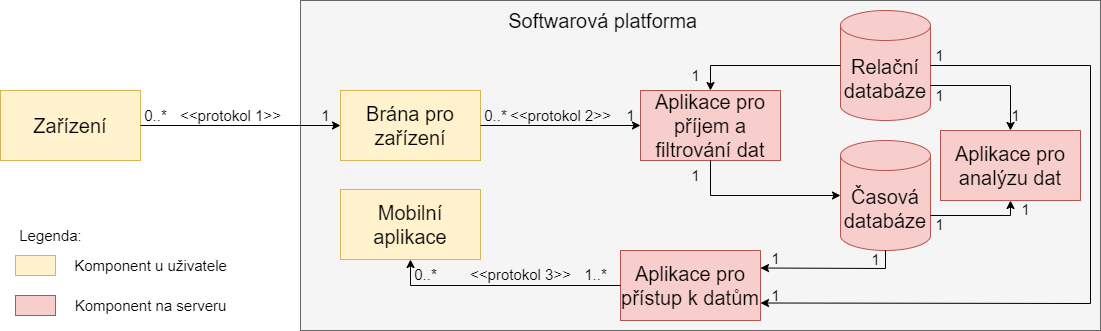

The diagram above was exported from draw.io. Its source (the exported page's mxGraphModel, read from the mxfile embedded in the PNG):
<mxGraphModel dx="2586" dy="1394" grid="1" gridSize="10" guides="1" tooltips="1" connect="1" arrows="1" fold="1" page="1" pageScale="1" pageWidth="1169" pageHeight="827" math="0" shadow="0">
  <root>
    <mxCell id="0" />
    <mxCell id="1" parent="0" />
    <mxCell id="2" value="" style="rounded=0;whiteSpace=wrap;html=1;fillColor=#f5f5f5;fontColor=#333333;strokeColor=#666666;" vertex="1" parent="1">
      <mxGeometry x="310" y="190" width="800" height="330" as="geometry" />
    </mxCell>
    <mxCell id="3" value="&lt;font style=&quot;font-size: 20px;&quot;&gt;Relační&lt;br&gt;databáze&lt;/font&gt;" style="shape=cylinder3;whiteSpace=wrap;html=1;boundedLbl=1;backgroundOutline=1;size=15;fillColor=#f8cecc;strokeColor=#b85450;" vertex="1" parent="1">
      <mxGeometry x="850" y="200" width="90" height="110" as="geometry" />
    </mxCell>
    <mxCell id="4" value="&lt;font style=&quot;font-size: 20px;&quot;&gt;Brána pro zařízení&lt;/font&gt;" style="rounded=0;whiteSpace=wrap;html=1;fillColor=#fff2cc;strokeColor=#d6b656;" vertex="1" parent="1">
      <mxGeometry x="350" y="280" width="140" height="70" as="geometry" />
    </mxCell>
    <mxCell id="5" value="&lt;font style=&quot;font-size: 20px;&quot;&gt;Zařízení&lt;/font&gt;" style="rounded=0;whiteSpace=wrap;html=1;fillColor=#fff2cc;strokeColor=#d6b656;" vertex="1" parent="1">
      <mxGeometry x="10" y="280" width="140" height="70" as="geometry" />
    </mxCell>
    <mxCell id="6" value="&lt;font style=&quot;font-size: 20px;&quot;&gt;Aplikace pro příjem a filtrování dat&lt;/font&gt;" style="rounded=0;whiteSpace=wrap;html=1;fillColor=#f8cecc;strokeColor=#b85450;" vertex="1" parent="1">
      <mxGeometry x="650" y="280" width="140" height="70" as="geometry" />
    </mxCell>
    <mxCell id="7" value="&lt;span style=&quot;font-size: 20px;&quot;&gt;Časová databáze&lt;/span&gt;" style="shape=cylinder3;whiteSpace=wrap;html=1;boundedLbl=1;backgroundOutline=1;size=15;fillColor=#f8cecc;strokeColor=#b85450;" vertex="1" parent="1">
      <mxGeometry x="850" y="330" width="90" height="110" as="geometry" />
    </mxCell>
    <mxCell id="8" value="" style="endArrow=classic;html=1;rounded=0;entryX=0.5;entryY=0;entryDx=0;entryDy=0;exitX=0;exitY=0.5;exitDx=0;exitDy=0;exitPerimeter=0;" edge="1" source="3" target="6" parent="1">
      <mxGeometry width="50" height="50" relative="1" as="geometry">
        <mxPoint x="510" y="110" as="sourcePoint" />
        <mxPoint x="560" y="60" as="targetPoint" />
        <Array as="points">
          <mxPoint x="720" y="255" />
        </Array>
      </mxGeometry>
    </mxCell>
    <mxCell id="9" value="" style="endArrow=classic;html=1;rounded=0;exitX=0.5;exitY=1;exitDx=0;exitDy=0;entryX=0;entryY=0.5;entryDx=0;entryDy=0;entryPerimeter=0;" edge="1" source="6" target="7" parent="1">
      <mxGeometry width="50" height="50" relative="1" as="geometry">
        <mxPoint x="590" y="510" as="sourcePoint" />
        <mxPoint x="640" y="460" as="targetPoint" />
        <Array as="points">
          <mxPoint x="720" y="385" />
        </Array>
      </mxGeometry>
    </mxCell>
    <mxCell id="10" value="&lt;font style=&quot;font-size: 20px;&quot;&gt;Aplikace pro přístup k datům&lt;/font&gt;" style="rounded=0;whiteSpace=wrap;html=1;fillColor=#f8cecc;strokeColor=#b85450;" vertex="1" parent="1">
      <mxGeometry x="630" y="440" width="140" height="70" as="geometry" />
    </mxCell>
    <mxCell id="11" value="&lt;font style=&quot;font-size: 20px;&quot;&gt;Mobilní aplikace&lt;/font&gt;" style="rounded=0;whiteSpace=wrap;html=1;fillColor=#fff2cc;strokeColor=#d6b656;" vertex="1" parent="1">
      <mxGeometry x="350" y="379" width="140" height="70" as="geometry" />
    </mxCell>
    <mxCell id="12" value="" style="endArrow=classic;html=1;rounded=0;exitX=1;exitY=0.5;exitDx=0;exitDy=0;exitPerimeter=0;entryX=1;entryY=0.75;entryDx=0;entryDy=0;" edge="1" source="3" target="10" parent="1">
      <mxGeometry width="50" height="50" relative="1" as="geometry">
        <mxPoint x="890" y="230" as="sourcePoint" />
        <mxPoint x="940" y="180" as="targetPoint" />
        <Array as="points">
          <mxPoint x="1100" y="255" />
          <mxPoint x="1100" y="493" />
        </Array>
      </mxGeometry>
    </mxCell>
    <mxCell id="13" value="" style="endArrow=classic;html=1;rounded=0;exitX=0.5;exitY=1;exitDx=0;exitDy=0;exitPerimeter=0;entryX=1;entryY=0.25;entryDx=0;entryDy=0;" edge="1" source="7" target="10" parent="1">
      <mxGeometry width="50" height="50" relative="1" as="geometry">
        <mxPoint x="940" y="560" as="sourcePoint" />
        <mxPoint x="1014.8529411764707" y="570" as="targetPoint" />
        <Array as="points">
          <mxPoint x="895" y="458" />
        </Array>
      </mxGeometry>
    </mxCell>
    <mxCell id="14" value="" style="endArrow=classic;html=1;rounded=0;entryX=0.5;entryY=1;entryDx=0;entryDy=0;exitX=0;exitY=0.5;exitDx=0;exitDy=0;" edge="1" source="10" target="11" parent="1">
      <mxGeometry width="50" height="50" relative="1" as="geometry">
        <mxPoint x="1050" y="440" as="sourcePoint" />
        <mxPoint x="1100" y="390" as="targetPoint" />
        <Array as="points">
          <mxPoint x="420" y="475" />
        </Array>
      </mxGeometry>
    </mxCell>
    <mxCell id="15" value="" style="endArrow=classic;html=1;rounded=0;entryX=0;entryY=0.5;entryDx=0;entryDy=0;exitX=1;exitY=0.5;exitDx=0;exitDy=0;" edge="1" source="4" target="6" parent="1">
      <mxGeometry width="50" height="50" relative="1" as="geometry">
        <mxPoint x="360" y="440" as="sourcePoint" />
        <mxPoint x="410" y="390" as="targetPoint" />
      </mxGeometry>
    </mxCell>
    <mxCell id="16" value="" style="endArrow=classic;html=1;rounded=0;entryX=0;entryY=0.5;entryDx=0;entryDy=0;exitX=1;exitY=0.5;exitDx=0;exitDy=0;" edge="1" source="5" target="4" parent="1">
      <mxGeometry width="50" height="50" relative="1" as="geometry">
        <mxPoint x="180" y="450" as="sourcePoint" />
        <mxPoint x="230" y="400" as="targetPoint" />
      </mxGeometry>
    </mxCell>
    <mxCell id="17" value="&lt;font style=&quot;font-size: 20px;&quot;&gt;Softwarová platforma&amp;nbsp;&lt;/font&gt;" style="text;html=1;align=center;verticalAlign=middle;resizable=0;points=[];autosize=1;strokeColor=none;fillColor=none;" vertex="1" parent="1">
      <mxGeometry x="505" y="190" width="220" height="40" as="geometry" />
    </mxCell>
    <mxCell id="18" value="&lt;font style=&quot;font-size: 15px;&quot;&gt;&amp;lt;&amp;lt;protokol 1&amp;gt;&amp;gt;&lt;/font&gt;" style="text;html=1;align=center;verticalAlign=middle;resizable=0;points=[];autosize=1;strokeColor=none;fillColor=none;" vertex="1" parent="1">
      <mxGeometry x="180" y="290" width="120" height="30" as="geometry" />
    </mxCell>
    <mxCell id="19" value="&lt;font style=&quot;font-size: 15px;&quot;&gt;&amp;lt;&amp;lt;protokol 2&amp;gt;&amp;gt;&lt;/font&gt;" style="text;html=1;align=center;verticalAlign=middle;resizable=0;points=[];autosize=1;strokeColor=none;fillColor=none;" vertex="1" parent="1">
      <mxGeometry x="510" y="290" width="120" height="30" as="geometry" />
    </mxCell>
    <mxCell id="20" value="&lt;font style=&quot;font-size: 15px;&quot;&gt;&amp;lt;&amp;lt;protokol 3&amp;gt;&amp;gt;&lt;/font&gt;" style="text;html=1;align=center;verticalAlign=middle;resizable=0;points=[];autosize=1;strokeColor=none;fillColor=none;" vertex="1" parent="1">
      <mxGeometry x="470" y="449" width="120" height="30" as="geometry" />
    </mxCell>
    <mxCell id="21" value="" style="group" vertex="1" connectable="0" parent="1">
      <mxGeometry x="20" y="410" width="230" height="100" as="geometry" />
    </mxCell>
    <mxCell id="22" value="" style="rounded=0;whiteSpace=wrap;html=1;fillColor=#fff2cc;strokeColor=#d6b656;movable=1;resizable=1;rotatable=1;deletable=1;editable=1;locked=0;connectable=1;" vertex="1" parent="21">
      <mxGeometry x="5" y="35" width="40" height="20" as="geometry" />
    </mxCell>
    <mxCell id="23" value="&lt;font style=&quot;font-size: 15px;&quot;&gt;Komponent u uživatele&lt;/font&gt;" style="text;html=1;align=center;verticalAlign=middle;resizable=1;points=[];autosize=1;strokeColor=none;fillColor=none;movable=1;rotatable=1;deletable=1;editable=1;locked=0;connectable=1;" vertex="1" parent="21">
      <mxGeometry x="50" y="30" width="180" height="30" as="geometry" />
    </mxCell>
    <mxCell id="24" value="&lt;font style=&quot;font-size: 15px;&quot;&gt;Komponent na serveru&lt;/font&gt;" style="text;html=1;align=center;verticalAlign=middle;resizable=1;points=[];autosize=1;strokeColor=none;fillColor=none;movable=1;rotatable=1;deletable=1;editable=1;locked=0;connectable=1;" vertex="1" parent="21">
      <mxGeometry x="50" y="70" width="180" height="30" as="geometry" />
    </mxCell>
    <mxCell id="25" value="" style="rounded=0;whiteSpace=wrap;html=1;fillColor=#f8cecc;strokeColor=#b85450;movable=1;resizable=1;rotatable=1;deletable=1;editable=1;locked=0;connectable=1;" vertex="1" parent="21">
      <mxGeometry x="5" y="75" width="40" height="20" as="geometry" />
    </mxCell>
    <mxCell id="26" value="&lt;font style=&quot;font-size: 15px;&quot;&gt;Legenda:&lt;/font&gt;" style="text;html=1;align=center;verticalAlign=middle;resizable=1;points=[];autosize=1;strokeColor=none;fillColor=none;movable=1;rotatable=1;deletable=1;editable=1;locked=0;connectable=1;" vertex="1" parent="21">
      <mxGeometry x="-5" width="90" height="30" as="geometry" />
    </mxCell>
    <mxCell id="27" value="&lt;font style=&quot;font-size: 15px;&quot;&gt;0..*&lt;/font&gt;" style="text;html=1;align=center;verticalAlign=middle;resizable=0;points=[];autosize=1;strokeColor=none;fillColor=none;" vertex="1" parent="1">
      <mxGeometry x="140" y="290" width="50" height="30" as="geometry" />
    </mxCell>
    <mxCell id="28" value="&lt;font style=&quot;font-size: 15px;&quot;&gt;1&lt;/font&gt;" style="text;html=1;align=center;verticalAlign=middle;resizable=0;points=[];autosize=1;strokeColor=none;fillColor=none;" vertex="1" parent="1">
      <mxGeometry x="625" y="290" width="30" height="30" as="geometry" />
    </mxCell>
    <mxCell id="29" value="&lt;font style=&quot;font-size: 15px;&quot;&gt;0..*&lt;/font&gt;" style="text;html=1;align=center;verticalAlign=middle;resizable=0;points=[];autosize=1;strokeColor=none;fillColor=none;" vertex="1" parent="1">
      <mxGeometry x="410" y="449" width="50" height="30" as="geometry" />
    </mxCell>
    <mxCell id="30" value="&lt;font style=&quot;font-size: 15px;&quot;&gt;1..*&lt;/font&gt;" style="text;html=1;align=center;verticalAlign=middle;resizable=0;points=[];autosize=1;strokeColor=none;fillColor=none;" vertex="1" parent="1">
      <mxGeometry x="580" y="449" width="50" height="30" as="geometry" />
    </mxCell>
    <mxCell id="31" value="&lt;font style=&quot;font-size: 15px;&quot;&gt;1&lt;/font&gt;" style="text;html=1;align=center;verticalAlign=middle;resizable=0;points=[];autosize=1;strokeColor=none;fillColor=none;" vertex="1" parent="1">
      <mxGeometry x="320" y="290" width="30" height="30" as="geometry" />
    </mxCell>
    <mxCell id="32" value="&lt;font style=&quot;font-size: 15px;&quot;&gt;1&lt;/font&gt;" style="text;html=1;align=center;verticalAlign=middle;resizable=0;points=[];autosize=1;strokeColor=none;fillColor=none;" vertex="1" parent="1">
      <mxGeometry x="770" y="433" width="30" height="30" as="geometry" />
    </mxCell>
    <mxCell id="33" value="&lt;font style=&quot;font-size: 15px;&quot;&gt;1&lt;/font&gt;" style="text;html=1;align=center;verticalAlign=middle;resizable=0;points=[];autosize=1;strokeColor=none;fillColor=none;" vertex="1" parent="1">
      <mxGeometry x="870" y="434" width="30" height="30" as="geometry" />
    </mxCell>
    <mxCell id="34" value="&lt;font style=&quot;font-size: 15px;&quot;&gt;1&lt;/font&gt;" style="text;html=1;align=center;verticalAlign=middle;resizable=0;points=[];autosize=1;strokeColor=none;fillColor=none;" vertex="1" parent="1">
      <mxGeometry x="770" y="470" width="30" height="30" as="geometry" />
    </mxCell>
    <mxCell id="35" value="&lt;font style=&quot;font-size: 15px;&quot;&gt;1&lt;/font&gt;" style="text;html=1;align=center;verticalAlign=middle;resizable=0;points=[];autosize=1;strokeColor=none;fillColor=none;" vertex="1" parent="1">
      <mxGeometry x="934" y="230" width="30" height="30" as="geometry" />
    </mxCell>
    <mxCell id="36" value="&lt;font style=&quot;font-size: 15px;&quot;&gt;0..*&lt;/font&gt;" style="text;html=1;align=center;verticalAlign=middle;resizable=0;points=[];autosize=1;strokeColor=none;fillColor=none;" vertex="1" parent="1">
      <mxGeometry x="480" y="290" width="50" height="30" as="geometry" />
    </mxCell>
    <mxCell id="37" value="&lt;font style=&quot;font-size: 15px;&quot;&gt;1&lt;/font&gt;" style="text;html=1;align=center;verticalAlign=middle;resizable=0;points=[];autosize=1;strokeColor=none;fillColor=none;" vertex="1" parent="1">
      <mxGeometry x="690" y="250" width="30" height="30" as="geometry" />
    </mxCell>
    <mxCell id="38" value="&lt;font style=&quot;font-size: 15px;&quot;&gt;1&lt;/font&gt;" style="text;html=1;align=center;verticalAlign=middle;resizable=0;points=[];autosize=1;strokeColor=none;fillColor=none;" vertex="1" parent="1">
      <mxGeometry x="690" y="350" width="30" height="30" as="geometry" />
    </mxCell>
    <mxCell id="39" value="&lt;font style=&quot;font-size: 20px;&quot;&gt;Aplikace pro analýzu dat&lt;/font&gt;" style="rounded=0;whiteSpace=wrap;html=1;fillColor=#f8cecc;strokeColor=#b85450;" vertex="1" parent="1">
      <mxGeometry x="950" y="320" width="140" height="70" as="geometry" />
    </mxCell>
    <mxCell id="40" value="" style="endArrow=classic;html=1;rounded=0;exitX=1;exitY=0;exitDx=0;exitDy=75;exitPerimeter=0;entryX=0.5;entryY=0;entryDx=0;entryDy=0;" edge="1" source="3" target="39" parent="1">
      <mxGeometry width="50" height="50" relative="1" as="geometry">
        <mxPoint x="820" y="680" as="sourcePoint" />
        <mxPoint x="870" y="630" as="targetPoint" />
        <Array as="points">
          <mxPoint x="1020" y="275" />
        </Array>
      </mxGeometry>
    </mxCell>
    <mxCell id="41" value="" style="endArrow=classic;html=1;rounded=0;entryX=0.5;entryY=1;entryDx=0;entryDy=0;exitX=1;exitY=0;exitDx=0;exitDy=75;exitPerimeter=0;" edge="1" source="7" target="39" parent="1">
      <mxGeometry width="50" height="50" relative="1" as="geometry">
        <mxPoint x="980" y="710" as="sourcePoint" />
        <mxPoint x="1030" y="660" as="targetPoint" />
        <Array as="points">
          <mxPoint x="1020" y="405" />
        </Array>
      </mxGeometry>
    </mxCell>
    <mxCell id="42" value="&lt;font style=&quot;font-size: 15px;&quot;&gt;1&lt;/font&gt;" style="text;html=1;align=center;verticalAlign=middle;resizable=0;points=[];autosize=1;strokeColor=none;fillColor=none;" vertex="1" parent="1">
      <mxGeometry x="934" y="270" width="30" height="30" as="geometry" />
    </mxCell>
    <mxCell id="43" value="&lt;font style=&quot;font-size: 15px;&quot;&gt;1&lt;/font&gt;" style="text;html=1;align=center;verticalAlign=middle;resizable=0;points=[];autosize=1;strokeColor=none;fillColor=none;" vertex="1" parent="1">
      <mxGeometry x="1010" y="290" width="30" height="30" as="geometry" />
    </mxCell>
    <mxCell id="44" value="&lt;font style=&quot;font-size: 15px;&quot;&gt;1&lt;/font&gt;" style="text;html=1;align=center;verticalAlign=middle;resizable=0;points=[];autosize=1;strokeColor=none;fillColor=none;" vertex="1" parent="1">
      <mxGeometry x="934" y="399" width="30" height="30" as="geometry" />
    </mxCell>
    <mxCell id="45" value="&lt;font style=&quot;font-size: 15px;&quot;&gt;1&lt;/font&gt;" style="text;html=1;align=center;verticalAlign=middle;resizable=0;points=[];autosize=1;strokeColor=none;fillColor=none;" vertex="1" parent="1">
      <mxGeometry x="1020" y="384" width="30" height="30" as="geometry" />
    </mxCell>
  </root>
</mxGraphModel>